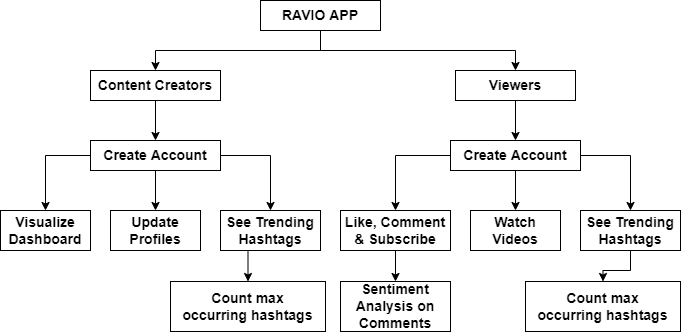

The diagram above was exported from draw.io. Its source (the exported page's mxGraphModel, read from the mxfile embedded in the PNG):
<mxGraphModel dx="782" dy="460" grid="1" gridSize="10" guides="1" tooltips="1" connect="1" arrows="1" fold="1" page="1" pageScale="1" pageWidth="850" pageHeight="1100" math="0" shadow="0">
  <root>
    <mxCell id="0" />
    <mxCell id="1" parent="0" />
    <mxCell id="hR7K9ppAEBfFcvka_shV-12" style="edgeStyle=orthogonalEdgeStyle;rounded=0;orthogonalLoop=1;jettySize=auto;html=1;exitX=0.5;exitY=1;exitDx=0;exitDy=0;fontSize=14;" edge="1" parent="1" source="hR7K9ppAEBfFcvka_shV-1" target="hR7K9ppAEBfFcvka_shV-2">
      <mxGeometry relative="1" as="geometry" />
    </mxCell>
    <mxCell id="hR7K9ppAEBfFcvka_shV-13" style="edgeStyle=orthogonalEdgeStyle;rounded=0;orthogonalLoop=1;jettySize=auto;html=1;exitX=0.5;exitY=1;exitDx=0;exitDy=0;fontSize=14;" edge="1" parent="1" source="hR7K9ppAEBfFcvka_shV-1" target="hR7K9ppAEBfFcvka_shV-3">
      <mxGeometry relative="1" as="geometry" />
    </mxCell>
    <mxCell id="hR7K9ppAEBfFcvka_shV-1" value="&lt;font size=&quot;1&quot;&gt;&lt;b style=&quot;font-size: 14px;&quot;&gt;RAVIO APP&lt;/b&gt;&lt;/font&gt;" style="rounded=0;whiteSpace=wrap;html=1;" vertex="1" parent="1">
      <mxGeometry x="320" y="10" width="120" height="30" as="geometry" />
    </mxCell>
    <mxCell id="hR7K9ppAEBfFcvka_shV-14" style="edgeStyle=orthogonalEdgeStyle;rounded=0;orthogonalLoop=1;jettySize=auto;html=1;exitX=0.5;exitY=1;exitDx=0;exitDy=0;fontSize=14;" edge="1" parent="1" source="hR7K9ppAEBfFcvka_shV-2" target="hR7K9ppAEBfFcvka_shV-4">
      <mxGeometry relative="1" as="geometry" />
    </mxCell>
    <mxCell id="hR7K9ppAEBfFcvka_shV-2" value="&lt;font size=&quot;1&quot;&gt;&lt;b style=&quot;font-size: 14px;&quot;&gt;Content Creators&lt;/b&gt;&lt;/font&gt;" style="rounded=0;whiteSpace=wrap;html=1;" vertex="1" parent="1">
      <mxGeometry x="150" y="80" width="130" height="30" as="geometry" />
    </mxCell>
    <mxCell id="hR7K9ppAEBfFcvka_shV-15" style="edgeStyle=orthogonalEdgeStyle;rounded=0;orthogonalLoop=1;jettySize=auto;html=1;exitX=0.5;exitY=1;exitDx=0;exitDy=0;entryX=0.5;entryY=0;entryDx=0;entryDy=0;fontSize=14;" edge="1" parent="1" source="hR7K9ppAEBfFcvka_shV-3" target="hR7K9ppAEBfFcvka_shV-5">
      <mxGeometry relative="1" as="geometry" />
    </mxCell>
    <mxCell id="hR7K9ppAEBfFcvka_shV-3" value="&lt;font size=&quot;1&quot;&gt;&lt;b style=&quot;font-size: 14px;&quot;&gt;Viewers&lt;/b&gt;&lt;/font&gt;" style="rounded=0;whiteSpace=wrap;html=1;" vertex="1" parent="1">
      <mxGeometry x="515" y="80" width="120" height="30" as="geometry" />
    </mxCell>
    <mxCell id="hR7K9ppAEBfFcvka_shV-16" style="edgeStyle=orthogonalEdgeStyle;rounded=0;orthogonalLoop=1;jettySize=auto;html=1;exitX=0;exitY=0.5;exitDx=0;exitDy=0;fontSize=14;" edge="1" parent="1" source="hR7K9ppAEBfFcvka_shV-4" target="hR7K9ppAEBfFcvka_shV-6">
      <mxGeometry relative="1" as="geometry" />
    </mxCell>
    <mxCell id="hR7K9ppAEBfFcvka_shV-17" style="edgeStyle=orthogonalEdgeStyle;rounded=0;orthogonalLoop=1;jettySize=auto;html=1;exitX=1;exitY=0.5;exitDx=0;exitDy=0;fontSize=14;" edge="1" parent="1" source="hR7K9ppAEBfFcvka_shV-4" target="hR7K9ppAEBfFcvka_shV-8">
      <mxGeometry relative="1" as="geometry" />
    </mxCell>
    <mxCell id="hR7K9ppAEBfFcvka_shV-18" style="edgeStyle=orthogonalEdgeStyle;rounded=0;orthogonalLoop=1;jettySize=auto;html=1;exitX=0.5;exitY=1;exitDx=0;exitDy=0;fontSize=14;" edge="1" parent="1" source="hR7K9ppAEBfFcvka_shV-4" target="hR7K9ppAEBfFcvka_shV-7">
      <mxGeometry relative="1" as="geometry" />
    </mxCell>
    <mxCell id="hR7K9ppAEBfFcvka_shV-4" value="&lt;font size=&quot;1&quot;&gt;&lt;b style=&quot;font-size: 14px;&quot;&gt;Create Account&lt;/b&gt;&lt;/font&gt;" style="rounded=0;whiteSpace=wrap;html=1;" vertex="1" parent="1">
      <mxGeometry x="150" y="150" width="130" height="30" as="geometry" />
    </mxCell>
    <mxCell id="hR7K9ppAEBfFcvka_shV-23" style="edgeStyle=orthogonalEdgeStyle;rounded=0;orthogonalLoop=1;jettySize=auto;html=1;exitX=0;exitY=0.5;exitDx=0;exitDy=0;fontSize=14;" edge="1" parent="1" source="hR7K9ppAEBfFcvka_shV-5" target="hR7K9ppAEBfFcvka_shV-10">
      <mxGeometry relative="1" as="geometry" />
    </mxCell>
    <mxCell id="hR7K9ppAEBfFcvka_shV-24" style="edgeStyle=orthogonalEdgeStyle;rounded=0;orthogonalLoop=1;jettySize=auto;html=1;exitX=0.5;exitY=1;exitDx=0;exitDy=0;entryX=0.5;entryY=0;entryDx=0;entryDy=0;fontSize=14;" edge="1" parent="1" source="hR7K9ppAEBfFcvka_shV-5" target="hR7K9ppAEBfFcvka_shV-9">
      <mxGeometry relative="1" as="geometry" />
    </mxCell>
    <mxCell id="hR7K9ppAEBfFcvka_shV-25" style="edgeStyle=orthogonalEdgeStyle;rounded=0;orthogonalLoop=1;jettySize=auto;html=1;exitX=1;exitY=0.5;exitDx=0;exitDy=0;fontSize=14;" edge="1" parent="1" source="hR7K9ppAEBfFcvka_shV-5" target="hR7K9ppAEBfFcvka_shV-11">
      <mxGeometry relative="1" as="geometry" />
    </mxCell>
    <mxCell id="hR7K9ppAEBfFcvka_shV-5" value="&lt;font size=&quot;1&quot;&gt;&lt;b style=&quot;font-size: 14px;&quot;&gt;Create Account&lt;/b&gt;&lt;/font&gt;" style="rounded=0;whiteSpace=wrap;html=1;" vertex="1" parent="1">
      <mxGeometry x="510" y="150" width="130" height="30" as="geometry" />
    </mxCell>
    <mxCell id="hR7K9ppAEBfFcvka_shV-6" value="&lt;font size=&quot;1&quot;&gt;&lt;b style=&quot;font-size: 14px;&quot;&gt;Visualize Dashboard&lt;/b&gt;&lt;/font&gt;" style="rounded=0;whiteSpace=wrap;html=1;" vertex="1" parent="1">
      <mxGeometry x="60" y="220" width="90" height="40" as="geometry" />
    </mxCell>
    <mxCell id="hR7K9ppAEBfFcvka_shV-7" value="&lt;font size=&quot;1&quot;&gt;&lt;b style=&quot;font-size: 14px;&quot;&gt;Update Profiles&lt;/b&gt;&lt;/font&gt;" style="rounded=0;whiteSpace=wrap;html=1;" vertex="1" parent="1">
      <mxGeometry x="170" y="220" width="90" height="40" as="geometry" />
    </mxCell>
    <mxCell id="hR7K9ppAEBfFcvka_shV-30" style="edgeStyle=orthogonalEdgeStyle;rounded=0;orthogonalLoop=1;jettySize=auto;html=1;exitX=0.5;exitY=1;exitDx=0;exitDy=0;entryX=0.5;entryY=0;entryDx=0;entryDy=0;fontSize=14;" edge="1" parent="1" source="hR7K9ppAEBfFcvka_shV-8" target="hR7K9ppAEBfFcvka_shV-28">
      <mxGeometry relative="1" as="geometry" />
    </mxCell>
    <mxCell id="hR7K9ppAEBfFcvka_shV-8" value="&lt;font size=&quot;1&quot;&gt;&lt;b style=&quot;font-size: 14px;&quot;&gt;See Trending Hashtags&lt;/b&gt;&lt;/font&gt;" style="rounded=0;whiteSpace=wrap;html=1;" vertex="1" parent="1">
      <mxGeometry x="280" y="220" width="100" height="40" as="geometry" />
    </mxCell>
    <mxCell id="hR7K9ppAEBfFcvka_shV-9" value="&lt;font size=&quot;1&quot;&gt;&lt;b style=&quot;font-size: 14px;&quot;&gt;Watch Videos&lt;/b&gt;&lt;/font&gt;" style="rounded=0;whiteSpace=wrap;html=1;" vertex="1" parent="1">
      <mxGeometry x="530" y="220" width="90" height="40" as="geometry" />
    </mxCell>
    <mxCell id="hR7K9ppAEBfFcvka_shV-27" style="edgeStyle=orthogonalEdgeStyle;rounded=0;orthogonalLoop=1;jettySize=auto;html=1;exitX=0.5;exitY=1;exitDx=0;exitDy=0;entryX=0.5;entryY=0;entryDx=0;entryDy=0;fontSize=14;" edge="1" parent="1" source="hR7K9ppAEBfFcvka_shV-10" target="hR7K9ppAEBfFcvka_shV-26">
      <mxGeometry relative="1" as="geometry" />
    </mxCell>
    <mxCell id="hR7K9ppAEBfFcvka_shV-10" value="&lt;font size=&quot;1&quot;&gt;&lt;b style=&quot;font-size: 14px;&quot;&gt;Like, Comment &amp;amp; Subscribe&lt;/b&gt;&lt;/font&gt;" style="rounded=0;whiteSpace=wrap;html=1;" vertex="1" parent="1">
      <mxGeometry x="400" y="220" width="110" height="40" as="geometry" />
    </mxCell>
    <mxCell id="hR7K9ppAEBfFcvka_shV-32" style="edgeStyle=orthogonalEdgeStyle;rounded=0;orthogonalLoop=1;jettySize=auto;html=1;exitX=0.5;exitY=1;exitDx=0;exitDy=0;fontSize=14;" edge="1" parent="1" source="hR7K9ppAEBfFcvka_shV-11" target="hR7K9ppAEBfFcvka_shV-31">
      <mxGeometry relative="1" as="geometry" />
    </mxCell>
    <mxCell id="hR7K9ppAEBfFcvka_shV-11" value="&lt;font size=&quot;1&quot;&gt;&lt;b style=&quot;font-size: 14px;&quot;&gt;See Trending Hashtags&lt;/b&gt;&lt;/font&gt;" style="rounded=0;whiteSpace=wrap;html=1;" vertex="1" parent="1">
      <mxGeometry x="640" y="220" width="100" height="40" as="geometry" />
    </mxCell>
    <mxCell id="hR7K9ppAEBfFcvka_shV-26" value="&lt;font size=&quot;1&quot;&gt;&lt;b style=&quot;font-size: 14px;&quot;&gt;Sentiment Analysis on Comments&lt;/b&gt;&lt;/font&gt;" style="rounded=0;whiteSpace=wrap;html=1;" vertex="1" parent="1">
      <mxGeometry x="400" y="291" width="110" height="50" as="geometry" />
    </mxCell>
    <mxCell id="hR7K9ppAEBfFcvka_shV-28" value="&lt;b style=&quot;font-size: 14px;&quot;&gt;Count max &lt;/b&gt;&lt;span style=&quot;font-size: 14px;&quot;&gt;&lt;b&gt;occurring&lt;/b&gt;&lt;/span&gt;&lt;b style=&quot;font-size: 14px;&quot;&gt;&amp;nbsp;hashtags&lt;/b&gt;" style="rounded=0;whiteSpace=wrap;html=1;" vertex="1" parent="1">
      <mxGeometry x="230" y="291" width="155" height="50" as="geometry" />
    </mxCell>
    <mxCell id="hR7K9ppAEBfFcvka_shV-31" value="&lt;b style=&quot;font-size: 14px;&quot;&gt;Count max &lt;/b&gt;&lt;span style=&quot;font-size: 14px;&quot;&gt;&lt;b&gt;occurring&lt;/b&gt;&lt;/span&gt;&lt;b style=&quot;font-size: 14px;&quot;&gt;&amp;nbsp;hashtags&lt;/b&gt;" style="rounded=0;whiteSpace=wrap;html=1;" vertex="1" parent="1">
      <mxGeometry x="585" y="291" width="155" height="50" as="geometry" />
    </mxCell>
  </root>
</mxGraphModel>